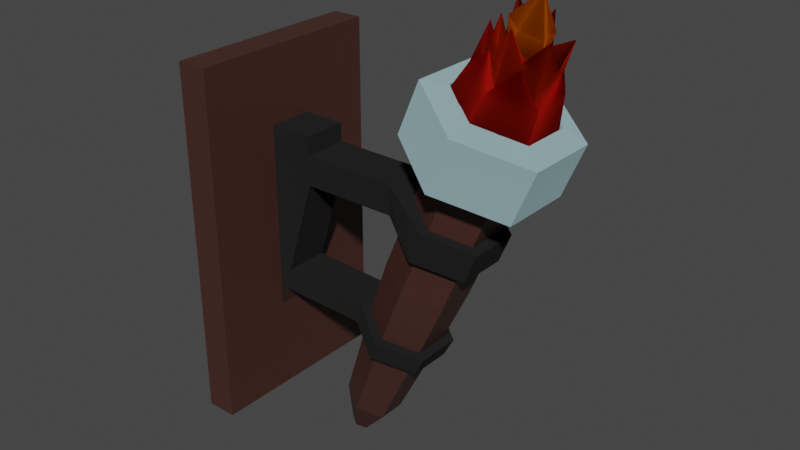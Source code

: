 # Source: torch.blend  (saved by Blender 2.91.10; exported with 4.5.12 LTS)
import bpy
from mathutils import Matrix  # noqa: F401  (used for matrix-valued properties, if any)

bpy.ops.wm.read_factory_settings(use_empty=True)
scene = bpy.context.scene
scene.name = 'Scene'

# ---- collections
col_collection = bpy.data.collections.new('Collection'); scene.collection.children.link(col_collection)

# ---- materials (node trees are filled in below, after node groups)
mat_wood = bpy.data.materials.new('Wood')
mat_wood.use_transparent_shadow = False
mat_red = bpy.data.materials.new('Red')
mat_red.surface_render_method = 'BLENDED'
mat_red.blend_method = 'BLEND'
mat_red.alpha_threshold = 0.4059
mat_red.refraction_depth = 13.4
mat_orange = bpy.data.materials.new('Orange')
mat_orange.use_transparent_shadow = False
mat_yellow = bpy.data.materials.new('Yellow')
mat_yellow.use_transparent_shadow = False
mat_metal = bpy.data.materials.new('Metal')
mat_metal.use_transparent_shadow = False
mat_steel = bpy.data.materials.new('Steel')
mat_steel.use_transparent_shadow = False

# ---- material node trees
mat_wood.use_nodes = True; mat_wood.node_tree.nodes.clear()
_N = mat_wood.node_tree.nodes; _L = mat_wood.node_tree.links
n0 = _N.new('ShaderNodeBsdfPrincipled'); n0.name = 'Principled BSDF'; n0.location = (10, 300)
n0.distribution = 'GGX'
n0.subsurface_method = 'BURLEY'
n0.inputs[0].default_value = (0.05951, 0.02217, 0.01681, 1.0)
n0.inputs[3].default_value = 1.45
n0.inputs[27].default_value = (0.0, 0.0, 0.0, 1.0)
n0.inputs[28].default_value = 1.0
n1 = _N.new('ShaderNodeOutputMaterial'); n1.name = 'Material Output'; n1.location = (300, 300)
_L.new(n0.outputs[0], n1.inputs[0])
n1.is_active_output = True
mat_red.use_nodes = True; mat_red.node_tree.nodes.clear()
_N = mat_red.node_tree.nodes; _L = mat_red.node_tree.links
n0 = _N.new('ShaderNodeOutputMaterial'); n0.name = 'Material Output'; n0.location = (300, 300)
n0.target = 'CYCLES'
n1 = _N.new('ShaderNodeBsdfTranslucent'); n1.name = 'Translucent BSDF'; n1.location = (10, 300)
n1.inputs[0].default_value = (0.7835, 0.1095, 0.07421, 0.5)
n2 = _N.new('ShaderNodeOutputMaterial'); n2.name = 'Material Output.001'; n2.location = (0, 0)
n2.target = 'EEVEE'
n3 = _N.new('ShaderNodeMixShader'); n3.name = 'Mix Shader'; n3.location = (0, 0)
n3.label = 'Disable Shadow'
n3.hide = True
n4 = _N.new('ShaderNodeLightPath'); n4.name = 'Light Path'; n4.location = (0, 0)
n4.hide = True
n5 = _N.new('ShaderNodeBsdfTransparent'); n5.name = 'Transparent BSDF'; n5.location = (0, 0)
n5.hide = True
_L.new(n1.outputs[0], n0.inputs[0])
_L.new(n1.outputs[0], n3.inputs[1])
_L.new(n3.outputs[0], n2.inputs[0])
_L.new(n4.outputs[1], n3.inputs[0])
_L.new(n5.outputs[0], n3.inputs[2])
n0.is_active_output = True
mat_orange.use_nodes = True; mat_orange.node_tree.nodes.clear()
_N = mat_orange.node_tree.nodes; _L = mat_orange.node_tree.links
n0 = _N.new('ShaderNodeOutputMaterial'); n0.name = 'Material Output'; n0.location = (300, 300)
n1 = _N.new('ShaderNodeBsdfTranslucent'); n1.name = 'Translucent BSDF'; n1.location = (10, 300)
n1.inputs[0].default_value = (0.6445, 0.1356, 0.02956, 0.3857)
_L.new(n1.outputs[0], n0.inputs[0])
n0.is_active_output = True
mat_yellow.use_nodes = True; mat_yellow.node_tree.nodes.clear()
_N = mat_yellow.node_tree.nodes; _L = mat_yellow.node_tree.links
n0 = _N.new('ShaderNodeOutputMaterial'); n0.name = 'Material Output'; n0.location = (300, 300)
n1 = _N.new('ShaderNodeBsdfDiffuse'); n1.name = 'Diffuse BSDF'; n1.location = (100, 280)
n1.inputs[0].default_value = (0.7305, 0.3231, 0.02122, 1.0)
n1.inputs[1].default_value = 0.5411
n2 = _N.new('ShaderNodeBsdfTranslucent'); n2.name = 'Translucent BSDF'; n2.location = (10, 300)
n2.inputs[0].default_value = (0.7305, 0.3231, 0.02122, 0.5429)
_L.new(n1.outputs[0], n0.inputs[1])
_L.new(n2.outputs[0], n0.inputs[0])
n0.is_active_output = True
mat_metal.use_nodes = True; mat_metal.node_tree.nodes.clear()
_N = mat_metal.node_tree.nodes; _L = mat_metal.node_tree.links
n0 = _N.new('ShaderNodeOutputMaterial'); n0.name = 'Material Output'; n0.location = (300, 300)
n1 = _N.new('ShaderNodeBsdfDiffuse'); n1.name = 'Diffuse BSDF'; n1.location = (10, 300)
n1.inputs[0].default_value = (0.2542, 0.3864, 0.4125, 1.0)
n1.inputs[1].default_value = 0.5
_L.new(n1.outputs[0], n0.inputs[0])
n0.is_active_output = True
mat_steel.use_nodes = True; mat_steel.node_tree.nodes.clear()
_N = mat_steel.node_tree.nodes; _L = mat_steel.node_tree.links
n0 = _N.new('ShaderNodeOutputMaterial'); n0.name = 'Material Output'; n0.location = (300, 300)
n1 = _N.new('ShaderNodeBsdfDiffuse'); n1.name = 'Diffuse BSDF'; n1.location = (10, 300)
n1.inputs[0].default_value = (0.01444, 0.01444, 0.01444, 1.0)
n1.inputs[1].default_value = 0.5
_L.new(n1.outputs[0], n0.inputs[0])
n0.is_active_output = True

# ---- world
world_world = bpy.data.worlds.new('World'); scene.world = world_world
world_world.use_nodes = True; world_world.node_tree.nodes.clear()
_N = world_world.node_tree.nodes; _L = world_world.node_tree.links
n0 = _N.new('ShaderNodeOutputWorld'); n0.name = 'World Output'; n0.location = (300, 300)
n1 = _N.new('ShaderNodeBackground'); n1.name = 'Background'; n1.location = (10, 300)
n1.inputs[0].default_value = (0.05088, 0.05088, 0.05088, 1.0)
_L.new(n1.outputs[0], n0.inputs[0])
n0.is_active_output = True
world_world.color = (0.05088, 0.05088, 0.05088)
world_world.use_sun_shadow = False
world_world.sun_shadow_jitter_overblur = 0.0

# ---- meshes
me_cube_002 = bpy.data.meshes.new('Cube.002')
me_cube_002.from_pydata([(0.3043, 0.01206, 0.198), (0.2728, 0.03168, 0.2109), (0.3073, -0.02764, 0.1955), (0.2757, -0.04758, 0.2091), (0.2452, -0.0278, 0.2206), (0.242, 0.01179, 0.2228), (0.2483, -0.007444, 0.2484), (0.294, 0.0221, 0.2296), (0.2686, 0.02146, 0.2371), (0.2693, -0.03753, 0.237), (0.3116, -0.007785, 0.2205), (0.2969, -0.03699, 0.2279), (0.2799, 0.02648, 0.1701), (0.2627, 0.0378, 0.177), (0.2981, -0.007991, 0.1629), (0.299, 0.01495, 0.1624), (0.2818, -0.04251, 0.1687), (0.2998, -0.03103, 0.1612), (0.2429, -0.04237, 0.1857), (0.2613, -0.05376, 0.1786), (0.2249, -0.007926, 0.1931), (0.2257, -0.03108, 0.192), (0.2429, 0.02648, 0.1856), (0.2267, 0.01487, 0.1924), (0.2835, 0.01404, 0.2066), (0.273, 0.02133, 0.2111), (0.2966, -0.008035, 0.2005), (0.2991, 0.006524, 0.199), (0.2861, -0.02974, 0.2046), (0.2993, -0.02258, 0.1996), (0.2607, -0.02968, 0.2164), (0.2744, -0.03716, 0.2097), (0.2516, -0.007783, 0.2199), (0.2506, -0.02261, 0.2195), (0.2616, 0.01384, 0.2147), (0.2508, 0.006475, 0.219), (0.2734, 0.005996, 0.2368), (0.2872, -0.02195, 0.2317), (0.2758, -0.02163, 0.2365), (0.2886, 0.005886, 0.231), (0.27, -0.01721, 0.2375), (0.2932, 0.001629, 0.2303), (0.2683, 0.001418, 0.2395), (0.2992, -0.01727, 0.2267), (0.2795, -0.0266, 0.235), (0.2782, 0.011, 0.237), (0.2699, -0.007991, 0.2375), (0.294, -0.007767, 0.2293), (0.2898, 0.01426, 0.2313), (0.2855, 0.02167, 0.2569), (0.3092, -0.008078, 0.2212), (0.3135, 0.006617, 0.2425), (0.2926, -0.02967, 0.23), (0.3102, -0.02206, 0.2464), (0.2709, -0.02988, 0.2382), (0.2868, -0.03664, 0.2561), (0.2624, -0.008145, 0.241), (0.2682, -0.02272, 0.2607), (0.2713, 0.01398, 0.2381), (0.2623, 0.007084, 0.2665), (0.2793, 0.006033, 0.2543), (0.2935, -0.007514, 0.2778), (0.2933, -0.02187, 0.2483), (0.2775, -0.02176, 0.2552), (0.2953, 0.005852, 0.2465), (0.2704, -0.01712, 0.2584), (0.2997, 0.001642, 0.2464), (0.2725, 0.001217, 0.2558), (0.3021, -0.01739, 0.244), (0.2858, -0.02653, 0.2517), (0.2842, 0.01104, 0.2526), (0.2706, -0.007817, 0.258), (0.2994, -0.007686, 0.2459), (0.0006958, -0.09929, -0.1601), (0.0006958, -0.09929, 0.1864), (0.0006958, 0.09109, -0.1601), (0.0006958, 0.09109, 0.1864), (0.03068, -0.02541, -0.07003), (0.03068, -0.02541, 0.09641), (0.03068, 0.01721, -0.07003), (0.03068, 0.01721, 0.09641), (0.03068, 0.09109, 0.1864), (0.03068, 0.09109, -0.1601), (0.03068, -0.09929, -0.1601), (0.03068, -0.09929, 0.1864), (0.07316, 0.01721, 0.09641), (0.07316, 0.01721, 0.06758), (0.07316, -0.02541, 0.06758), (0.07316, -0.02541, 0.09641), (0.1656, 0.01721, 0.09641), (0.1656, 0.01721, 0.06758), (0.1656, -0.02541, 0.06758), (0.1656, -0.02541, 0.09641), (0.03068, -0.02541, 0.1144), (0.03068, 0.01721, 0.1144), (0.2106, 0.03066, 0.05167), (0.2225, 0.03064, 0.08017), (0.2408, 0.01178, 0.03915), (0.2526, 0.01177, 0.06765), (0.2408, -0.02597, 0.03915), (0.2526, -0.02596, 0.06765), (0.2106, -0.04484, 0.05167), (0.2225, -0.04482, 0.08017), (0.1804, -0.02597, 0.0642), (0.1923, -0.02596, 0.09268), (0.1804, 0.01178, 0.0642), (0.1923, 0.01177, 0.09268), (0.07316, 0.01721, 0.1144), (0.07316, -0.02541, 0.1144), (0.04363, -0.02541, -0.02807), (0.04363, 0.01721, -0.02807), (0.03682, -0.02541, -0.05013), (0.03682, 0.01721, -0.05013), (0.1289, -0.02808, -0.05001), (0.1352, -0.02914, -0.02993), (0.1352, 0.01495, -0.02993), (0.1289, 0.01389, -0.05001), (0.2106, 0.04061, 0.05167), (0.2488, 0.01676, 0.03584), (0.2488, -0.03094, 0.03584), (0.2106, -0.05479, 0.05167), (0.1931, 0.03066, 0.009883), (0.2233, 0.01178, -0.002643), (0.2233, -0.02597, -0.002643), (0.1931, -0.04484, 0.009883), (0.1629, -0.02597, 0.02241), (0.1629, 0.01178, 0.02241), (0.1705, 0.02758, -0.04463), (0.1982, 0.01025, -0.05613), (0.1982, -0.02443, -0.05613), (0.1705, -0.04177, -0.04463), (0.1427, -0.02443, -0.03312), (0.1427, 0.01025, -0.03312), (0.1302, 0.01915, -0.1418), (0.1512, 0.006028, -0.1505), (0.1512, -0.02021, -0.1505), (0.1302, -0.03333, -0.1418), (0.1092, -0.02021, -0.133), (0.1092, 0.006028, -0.133), (0.1154, 0.003195, -0.1774), (0.1236, -0.001949, -0.1808), (0.1236, -0.01224, -0.1808), (0.1154, -0.01738, -0.1774), (0.1071, -0.01224, -0.174), (0.1071, -0.001949, -0.174), (0.2606, 0.01676, 0.06434), (0.2225, 0.04061, 0.08017), (0.2606, -0.03094, 0.06434), (0.2225, -0.05479, 0.08017), (0.2663, 0.01177, 0.1013), (0.2362, 0.03064, 0.1138), (0.2663, -0.02596, 0.1013), (0.2362, -0.04482, 0.1138), (0.206, -0.02596, 0.1263), (0.206, 0.01177, 0.1263), (0.2972, 0.02707, 0.1065), (0.2426, 0.06124, 0.1292), (0.2972, -0.04126, 0.1065), (0.2426, -0.07542, 0.1292), (0.1879, -0.04126, 0.1519), (0.1879, 0.02707, 0.1519), (0.3106, 0.02707, 0.1389), (0.256, 0.06124, 0.1615), (0.3106, -0.04126, 0.1389), (0.256, -0.07542, 0.1615), (0.2013, -0.04126, 0.1842), (0.2013, 0.02707, 0.1842), (0.318, 0.02707, 0.1566), (0.2633, 0.06124, 0.1792), (0.318, -0.04126, 0.1566), (0.2633, -0.07542, 0.1792), (0.2086, -0.04126, 0.2019), (0.2086, 0.02707, 0.2019), (0.3022, 0.01582, 0.1694), (0.2655, 0.03874, 0.1846), (0.3022, -0.03001, 0.1694), (0.2655, -0.05292, 0.1846), (0.2289, -0.03001, 0.1998), (0.2289, 0.01582, 0.1998), (0.1625, 0.02591, -0.06387), (0.1361, 0.00941, -0.05292), (0.1361, -0.02359, -0.05292), (0.1625, -0.0401, -0.06387), (0.1889, -0.02359, -0.07482), (0.1889, 0.00941, -0.07482), (0.1705, 0.037, -0.04456), (0.2058, 0.01495, -0.05919), (0.2058, -0.02914, -0.05919), (0.1705, -0.05119, -0.04456), (0.1625, -0.04906, -0.06393), (0.196, 0.01389, -0.07786), (0.1625, 0.03488, -0.06393), (0.196, -0.02808, -0.07786), (0.1923, -0.007092, 0.09268), (0.206, -0.007092, 0.1263), (0.1879, -0.007092, 0.1519), (0.2013, -0.007092, 0.1842), (0.2086, -0.007092, 0.2019), (0.2289, -0.007092, 0.1998), (0.2297, 0.02868, 0.04376), (0.2415, 0.02868, 0.07225), (0.2257, 0.02122, 0.04541), (0.2082, 0.02122, 0.00362), (0.1843, 0.01891, -0.05038), (0.1407, 0.01259, -0.1461), (0.1195, 0.0006232, -0.1791), (0.2375, 0.0212, 0.07391), (0.2513, 0.0212, 0.1075), (0.2699, 0.04416, 0.1179), (0.2833, 0.04416, 0.1502), (0.2906, 0.04416, 0.1679), (0.2839, 0.02728, 0.177), (0.1757, 0.01766, -0.06935), (0.1881, 0.02598, -0.05188), (0.1792, 0.02438, -0.07089), (0.1955, 0.02122, 0.05793), (0.178, 0.02122, 0.01615), (0.1566, 0.01891, -0.03887), (0.1197, 0.01259, -0.1374), (0.1113, 0.0006232, -0.1757), (0.2074, 0.0212, 0.08642), (0.194, 0.02891, 0.08829), (0.1881, 0.02891, 0.05963), (0.2211, 0.0212, 0.1201), (0.2152, 0.04416, 0.1405), (0.2286, 0.04416, 0.1729), (0.236, 0.04416, 0.1906), (0.2472, 0.02728, 0.1922), (0.1493, 0.01766, -0.05839), (0.1528, 0.02598, -0.03725), (0.1457, 0.02438, -0.05697), (0.1955, -0.03541, 0.05793), (0.194, -0.0401, 0.08829), (0.178, -0.03541, 0.01615), (0.1566, -0.0331, -0.03887), (0.1197, -0.02677, -0.1374), (0.1113, -0.01481, -0.1757), (0.2074, -0.03539, 0.08642), (0.2211, -0.03539, 0.1201), (0.2152, -0.05834, 0.1405), (0.2286, -0.05834, 0.1729), (0.236, -0.05834, 0.1906), (0.2472, -0.04146, 0.1922), (0.1493, -0.03185, -0.05839), (0.1457, -0.03857, -0.05697), (0.1528, -0.04016, -0.03725), (0.1881, -0.0401, 0.05963), (0.2488, -0.007092, 0.03584), (0.2606, -0.007092, 0.06434), (0.2408, -0.007092, 0.03915), (0.2233, -0.007092, -0.002643), (0.1982, -0.007092, -0.05613), (0.1512, -0.007092, -0.1505), (0.1236, -0.007092, -0.1808), (0.2526, -0.007092, 0.06765), (0.2663, -0.007092, 0.1013), (0.2972, -0.007092, 0.1065), (0.3106, -0.007092, 0.1389), (0.318, -0.007092, 0.1566), (0.3022, -0.007092, 0.1694), (0.1889, -0.007092, -0.07482), (0.2058, -0.007092, -0.05919), (0.196, -0.007092, -0.07786), (0.2297, -0.04287, 0.04376), (0.2415, -0.04287, 0.07225), (0.2257, -0.03541, 0.04541), (0.2082, -0.03541, 0.00362), (0.1843, -0.0331, -0.05038), (0.1407, -0.02677, -0.1461), (0.1195, -0.01481, -0.1791), (0.2375, -0.03539, 0.07391), (0.2513, -0.03539, 0.1075), (0.2699, -0.05834, 0.1179), (0.2833, -0.05834, 0.1502), (0.2906, -0.05834, 0.1679), (0.2839, -0.04146, 0.177), (0.1757, -0.03185, -0.06935), (0.1881, -0.04016, -0.05188), (0.1792, -0.03857, -0.07089), (0.2761, 0.02728, 0.1583), (0.2578, 0.03874, 0.1659), (0.2945, -0.007092, 0.1507), (0.2945, 0.01582, 0.1507), (0.2761, -0.04146, 0.1583), (0.2945, -0.03001, 0.1507), (0.2395, -0.04146, 0.1735), (0.2578, -0.05292, 0.1659), (0.2211, -0.007092, 0.1811), (0.2211, -0.03001, 0.1811), (0.2395, 0.02728, 0.1735), (0.2211, 0.01582, 0.1811)], [], [(25, 34, 58, 49), (26, 27, 51, 50), (31, 28, 52, 55), (32, 33, 57, 56), (27, 24, 48, 51), (24, 25, 49, 48), (29, 26, 50, 53), (30, 31, 55, 54), (35, 32, 56, 59), (33, 30, 54, 57), (28, 29, 53, 52), (34, 35, 59, 58), (1, 7, 12, 13), (0, 10, 14, 15), (2, 11, 16, 17), (3, 9, 18, 19), (4, 6, 20, 21), (5, 8, 22, 23), (6, 5, 23, 20), (7, 0, 15, 12), (8, 1, 13, 22), (9, 4, 21, 18), (10, 2, 17, 14), (11, 3, 19, 16), (25, 24, 7, 1), (27, 26, 10, 0), (29, 28, 11, 2), (31, 30, 9, 3), (33, 32, 6, 4), (35, 34, 8, 5), (32, 35, 5, 6), (24, 27, 0, 7), (34, 25, 1, 8), (30, 33, 4, 9), (26, 29, 2, 10), (28, 31, 3, 11), (47, 41, 66, 72), (44, 37, 62, 69), (46, 40, 65, 71), (41, 39, 64, 66), (39, 45, 70, 64), (43, 47, 72, 68), (38, 44, 69, 63), (42, 46, 71, 67), (40, 38, 63, 65), (37, 43, 68, 62), (36, 42, 67, 60), (45, 36, 60, 70), (45, 39, 48, 49), (41, 47, 50, 51), (43, 37, 52, 53), (44, 38, 54, 55), (40, 46, 56, 57), (42, 36, 58, 59), (46, 42, 59, 56), (39, 41, 51, 48), (36, 45, 49, 58), (38, 40, 57, 54), (47, 43, 53, 50), (37, 44, 55, 52), (68, 61, 62), (61, 64, 70), (60, 61, 70), (66, 61, 72), (69, 61, 63), (61, 60, 67), (72, 61, 68), (65, 61, 71), (62, 61, 69), (64, 61, 66), (67, 71, 61), (63, 61, 65), (73, 74, 76, 75), (75, 76, 81, 82), (78, 88, 108, 93), (83, 84, 74, 73), (75, 82, 83, 73), (81, 76, 74, 84), (80, 79, 82, 81), (79, 77, 83, 82), (78, 80, 81, 84), (77, 78, 84, 83), (85, 88, 92, 89), (79, 80, 85, 86, 110, 112), (78, 77, 111, 109, 87, 88), (77, 79, 112, 111), (90, 89, 92, 91), (86, 85, 89, 90), (88, 87, 91, 92), (87, 86, 90, 91), (199, 200, 145, 118), (85, 80, 94, 107), (247, 248, 147, 119), (80, 78, 93, 94), (263, 264, 148, 120), (88, 85, 107, 108), (246, 232, 92, 91), (193, 104, 153, 194), (94, 93, 108, 107), (222, 221, 146, 117), (201, 97, 122, 202), (113, 116, 115, 114), (109, 110, 86, 87), (112, 110, 115, 116), (110, 109, 114, 115), (109, 111, 113, 114), (111, 112, 116, 113), (201, 95, 117, 199), (249, 97, 118, 247), (265, 99, 119, 263), (231, 101, 120, 246), (105, 103, 91, 90), (215, 105, 90, 222), (125, 126, 132, 131), (215, 95, 121, 216), (231, 103, 125, 233), (249, 99, 123, 250), (103, 105, 126, 125), (265, 101, 124, 266), (228, 179, 133, 218), (266, 124, 130, 267), (202, 122, 128, 203), (216, 121, 127, 217), (233, 125, 131, 234), (250, 123, 129, 251), (137, 138, 144, 143), (243, 181, 137, 235), (260, 183, 135, 252), (181, 180, 138, 137), (276, 182, 136, 268), (212, 184, 134, 204), (139, 205, 140, 253, 141, 269, 142, 236, 143, 144, 219), (268, 136, 142, 269), (204, 134, 140, 205), (218, 133, 139, 219), (235, 137, 143, 236), (252, 135, 141, 253), (206, 98, 145, 200), (254, 100, 147, 248), (270, 102, 148, 264), (237, 104, 92, 232), (104, 193, 106, 89, 92), (220, 96, 146, 221), (223, 154, 160, 224), (270, 100, 151, 271), (206, 96, 150, 207), (220, 106, 154, 223), (237, 102, 152, 238), (254, 98, 149, 255), (195, 159, 165, 196), (238, 152, 158, 239), (255, 149, 155, 256), (194, 153, 159, 195), (271, 151, 157, 272), (207, 150, 156, 208), (240, 164, 170, 241), (272, 157, 163, 273), (208, 156, 162, 209), (224, 160, 166, 225), (239, 158, 164, 240), (256, 155, 161, 257), (274, 169, 175, 275), (257, 161, 167, 258), (196, 165, 171, 197), (273, 163, 169, 274), (209, 162, 168, 210), (225, 166, 172, 226), (259, 173, 282, 281), (210, 168, 174, 211), (226, 172, 178, 227), (241, 170, 176, 242), (258, 167, 173, 259), (197, 171, 177, 198), (198, 177, 288, 287), (275, 175, 284, 283), (211, 174, 280, 279), (227, 178, 290, 289), (242, 176, 286, 285), (243, 182, 189, 244), (131, 132, 115, 114), (212, 179, 191, 214), (203, 128, 186, 213), (260, 184, 190, 262), (234, 131, 114, 245), (213, 186, 190, 214), (277, 188, 189, 278), (261, 187, 192, 262), (245, 114, 113, 244), (229, 185, 191, 230), (251, 129, 187, 261), (276, 183, 192, 278), (217, 127, 185, 229), (228, 180, 116, 230), (267, 130, 188, 277), (180, 181, 113, 116), (178, 198, 287, 290), (172, 197, 198, 178), (166, 196, 197, 172), (154, 194, 195, 160), (160, 195, 196, 166), (106, 193, 194, 154), (185, 213, 214, 191), (127, 203, 213, 185), (184, 212, 214, 190), (173, 211, 279, 282), (167, 210, 211, 173), (161, 209, 210, 167), (155, 208, 209, 161), (149, 207, 208, 155), (98, 206, 207, 149), (96, 206, 200, 146), (133, 204, 205, 139), (179, 212, 204, 133), (121, 202, 203, 127), (97, 201, 199, 118), (95, 201, 202, 121), (117, 146, 200, 199), (179, 228, 230, 191), (132, 217, 229, 115), (115, 229, 230, 116), (174, 227, 289, 280), (168, 226, 227, 174), (162, 225, 226, 168), (156, 224, 225, 162), (96, 220, 223, 150), (150, 223, 224, 156), (106, 220, 221, 89), (138, 218, 219, 144), (126, 216, 217, 132), (180, 228, 218, 138), (105, 215, 216, 126), (95, 215, 222, 117), (90, 89, 221, 222), (188, 245, 244, 189), (130, 234, 245, 188), (181, 243, 244, 113), (177, 242, 285, 288), (171, 241, 242, 177), (159, 239, 240, 165), (165, 240, 241, 171), (153, 238, 239, 159), (104, 237, 238, 153), (102, 237, 232, 148), (136, 235, 236, 142), (182, 243, 235, 136), (124, 233, 234, 130), (101, 231, 233, 124), (103, 231, 246, 91), (120, 148, 232, 246), (128, 251, 261, 186), (186, 261, 262, 190), (183, 260, 262, 192), (169, 258, 259, 175), (175, 259, 281, 284), (163, 257, 258, 169), (157, 256, 257, 163), (151, 255, 256, 157), (100, 254, 255, 151), (98, 254, 248, 145), (134, 252, 253, 140), (184, 260, 252, 134), (122, 250, 251, 128), (97, 249, 250, 122), (99, 249, 247, 119), (118, 145, 248, 247), (129, 267, 277, 187), (182, 276, 278, 189), (187, 277, 278, 192), (176, 275, 283, 286), (164, 273, 274, 170), (170, 274, 275, 176), (158, 272, 273, 164), (152, 271, 272, 158), (102, 270, 271, 152), (100, 270, 264, 147), (135, 268, 269, 141), (183, 276, 268, 135), (123, 266, 267, 129), (99, 265, 266, 123), (101, 265, 263, 120), (119, 147, 264, 263)])
me_cube_002.polygons.foreach_set('material_index', [2, 2, 2, 2, 2, 2, 2, 2, 2, 2, 2, 2, 1, 1, 1, 1, 1, 1, 1, 1, 1, 1, 1, 1, 1, 1, 1, 1, 1, 1, 1, 1, 1, 1, 1, 1, 3, 3, 3, 3, 3, 3, 3, 3, 3, 3, 3, 3, 2, 2, 2, 2, 2, 2, 2, 2, 2, 2, 2, 2, 3, 3, 3, 3, 3, 3, 3, 3, 3, 3, 3, 3, 0, 0, 5, 0, 0, 0, 0, 0, 0, 0, 5, 5, 5, 0, 5, 5, 5, 0, 5, 5, 5, 0, 5, 5, 5, 0, 5, 5, 0, 5, 5, 5, 5, 5, 5, 5, 5, 5, 5, 5, 5, 0, 0, 0, 0, 0, 0, 0, 0, 0, 0, 0, 0, 0, 0, 0, 0, 0, 0, 0, 0, 0, 0, 0, 0, 5, 5, 5, 5, 5, 5, 4, 0, 0, 0, 0, 0, 4, 4, 4, 4, 4, 4, 4, 4, 4, 4, 4, 4, 4, 4, 4, 4, 4, 4, 4, 4, 4, 4, 4, 4, 4, 4, 4, 4, 4, 5, 5, 5, 5, 5, 5, 5, 5, 5, 5, 5, 5, 5, 5, 5, 5, 5, 4, 4, 4, 4, 4, 0, 5, 5, 5, 4, 4, 4, 4, 4, 0, 5, 0, 0, 0, 5, 0, 5, 5, 5, 5, 4, 4, 4, 4, 0, 4, 5, 0, 0, 0, 0, 5, 5, 5, 5, 5, 4, 4, 4, 4, 4, 0, 5, 0, 0, 0, 0, 5, 5, 5, 5, 5, 4, 4, 4, 4, 4, 0, 5, 0, 0, 0, 0, 5, 5, 5, 5, 5, 4, 4, 4, 4, 4, 0, 5, 0, 0, 0, 0, 5, 5])
_uv = me_cube_002.uv_layers.new(name='UVMap')
_uv.uv.foreach_set('vector', [0.25, 0.3662, 0.1997, 0.3371, 0.1997, 0.3371, 0.25, 0.3662, 0.3506, 0.25, 0.3506, 0.3081, 0.3506, 0.3081, 0.3506, 0.25, 0.25, 0.1338, 0.3003, 0.1629, 0.3003, 0.1629, 0.25, 0.1338, 0.1494, 0.25, 0.1494, 0.1919, 0.1494, 0.1919, 0.1494, 0.25, 0.3506, 0.3081, 0.3003, 0.3371, 0.3003, 0.3371, 0.3506, 0.3081, 0.3003, 0.3371, 0.25, 0.3662, 0.25, 0.3662, 0.3003, 0.3371, 0.3506, 0.1919, 0.3506, 0.25, 0.3506, 0.25, 0.3506, 0.1919, 0.1997, 0.1629, 0.25, 0.1338, 0.25, 0.1338, 0.1997, 0.1629, 0.1494, 0.3081, 0.1494, 0.25, 0.1494, 0.25, 0.1494, 0.3081, 0.1494, 0.1919, 0.1997, 0.1629, 0.1997, 0.1629, 0.1494, 0.1919, 0.3003, 0.1629, 0.3506, 0.1919, 0.3506, 0.1919, 0.3003, 0.1629, 0.1997, 0.3371, 0.1494, 0.3081, 0.1494, 0.3081, 0.1997, 0.3371, 0.25, 0.4071, 0.318, 0.3678, 0.329, 0.3869, 0.25, 0.4325, 0.386, 0.3285, 0.386, 0.25, 0.4081, 0.25, 0.4081, 0.3413, 0.386, 0.1715, 0.318, 0.1322, 0.329, 0.1131, 0.4081, 0.1587, 0.25, 0.09294, 0.182, 0.1322, 0.171, 0.1131, 0.25, 0.06749, 0.114, 0.1715, 0.114, 0.25, 0.09194, 0.25, 0.09194, 0.1587, 0.114, 0.3285, 0.182, 0.3678, 0.171, 0.3869, 0.09194, 0.3413, 0.114, 0.25, 0.114, 0.3285, 0.09194, 0.3413, 0.09194, 0.25, 0.318, 0.3678, 0.386, 0.3285, 0.4081, 0.3413, 0.329, 0.3869, 0.182, 0.3678, 0.25, 0.4071, 0.25, 0.4325, 0.171, 0.3869, 0.182, 0.1322, 0.114, 0.1715, 0.09194, 0.1587, 0.171, 0.1131, 0.386, 0.25, 0.386, 0.1715, 0.4081, 0.1587, 0.4081, 0.25, 0.318, 0.1322, 0.25, 0.09294, 0.25, 0.06749, 0.329, 0.1131, 0.25, 0.3662, 0.3003, 0.3371, 0.318, 0.3678, 0.25, 0.4071, 0.3506, 0.3081, 0.3506, 0.25, 0.386, 0.25, 0.386, 0.3285, 0.3506, 0.1919, 0.3003, 0.1629, 0.318, 0.1322, 0.386, 0.1715, 0.25, 0.1338, 0.1997, 0.1629, 0.182, 0.1322, 0.25, 0.09294, 0.1494, 0.1919, 0.1494, 0.25, 0.114, 0.25, 0.114, 0.1715, 0.1494, 0.3081, 0.1997, 0.3371, 0.182, 0.3678, 0.114, 0.3285, 0.1494, 0.25, 0.1494, 0.3081, 0.114, 0.3285, 0.114, 0.25, 0.3003, 0.3371, 0.3506, 0.3081, 0.386, 0.3285, 0.318, 0.3678, 0.1997, 0.3371, 0.25, 0.3662, 0.25, 0.4071, 0.182, 0.3678, 0.1997, 0.1629, 0.1494, 0.1919, 0.114, 0.1715, 0.182, 0.1322, 0.3506, 0.25, 0.3506, 0.1919, 0.386, 0.1715, 0.386, 0.25, 0.3003, 0.1629, 0.25, 0.1338, 0.25, 0.09294, 0.318, 0.1322, 0.3144, 0.25, 0.3144, 0.2872, 0.3144, 0.2872, 0.3144, 0.25, 0.25, 0.1756, 0.2822, 0.1942, 0.2822, 0.1942, 0.25, 0.1756, 0.1856, 0.25, 0.1856, 0.2128, 0.1856, 0.2128, 0.1856, 0.25, 0.3144, 0.2872, 0.2822, 0.3058, 0.2822, 0.3058, 0.3144, 0.2872, 0.2822, 0.3058, 0.25, 0.3244, 0.25, 0.3244, 0.2822, 0.3058, 0.3144, 0.2128, 0.3144, 0.25, 0.3144, 0.25, 0.3144, 0.2128, 0.2178, 0.1942, 0.25, 0.1756, 0.25, 0.1756, 0.2178, 0.1942, 0.1856, 0.2872, 0.1856, 0.25, 0.1856, 0.25, 0.1856, 0.2872, 0.1856, 0.2128, 0.2178, 0.1942, 0.2178, 0.1942, 0.1856, 0.2128, 0.2822, 0.1942, 0.3144, 0.2128, 0.3144, 0.2128, 0.2822, 0.1942, 0.2178, 0.3058, 0.1856, 0.2872, 0.1856, 0.2872, 0.2178, 0.3058, 0.25, 0.3244, 0.2178, 0.3058, 0.2178, 0.3058, 0.25, 0.3244, 0.25, 0.3244, 0.2822, 0.3058, 0.3003, 0.3371, 0.25, 0.3662, 0.3144, 0.2872, 0.3144, 0.25, 0.3506, 0.25, 0.3506, 0.3081, 0.3144, 0.2128, 0.2822, 0.1942, 0.3003, 0.1629, 0.3506, 0.1919, 0.25, 0.1756, 0.2178, 0.1942, 0.1997, 0.1629, 0.25, 0.1338, 0.1856, 0.2128, 0.1856, 0.25, 0.1494, 0.25, 0.1494, 0.1919, 0.1856, 0.2872, 0.2178, 0.3058, 0.1997, 0.3371, 0.1494, 0.3081, 0.1856, 0.25, 0.1856, 0.2872, 0.1494, 0.3081, 0.1494, 0.25, 0.2822, 0.3058, 0.3144, 0.2872, 0.3506, 0.3081, 0.3003, 0.3371, 0.2178, 0.3058, 0.25, 0.3244, 0.25, 0.3662, 0.1997, 0.3371, 0.2178, 0.1942, 0.1856, 0.2128, 0.1494, 0.1919, 0.1997, 0.1629, 0.3144, 0.25, 0.3144, 0.2128, 0.3506, 0.1919, 0.3506, 0.25, 0.2822, 0.1942, 0.25, 0.1756, 0.25, 0.1338, 0.3003, 0.1629, 0.3144, 0.2128, 0.25, 0.25, 0.2822, 0.1942, 0.25, 0.25, 0.2822, 0.3058, 0.25, 0.3244, 0.2178, 0.3058, 0.25, 0.25, 0.25, 0.3244, 0.3144, 0.2872, 0.25, 0.25, 0.3144, 0.25, 0.25, 0.1756, 0.25, 0.25, 0.2178, 0.1942, 0.25, 0.25, 0.2178, 0.3058, 0.1856, 0.2872, 0.3144, 0.25, 0.25, 0.25, 0.3144, 0.2128, 0.1856, 0.2128, 0.25, 0.25, 0.1856, 0.25, 0.2822, 0.1942, 0.25, 0.25, 0.25, 0.1756, 0.2822, 0.3058, 0.25, 0.25, 0.3144, 0.2872, 0.1856, 0.2872, 0.1856, 0.25, 0.25, 0.25, 0.2178, 0.1942, 0.25, 0.25, 0.1856, 0.2128, 0.375, 0.0, 0.625, 0.0, 0.625, 0.25, 0.375, 0.25, 0.375, 0.25, 0.625, 0.25, 0.625, 0.5, 0.375, 0.5, 0.56, 0.6849, 0.56, 0.6849, 0.56, 0.6849, 0.56, 0.6849, 0.375, 0.75, 0.625, 0.75, 0.625, 1.0, 0.375, 1.0, 0.125, 0.5, 0.375, 0.5, 0.375, 0.75, 0.125, 0.75, 0.625, 0.5, 0.875, 0.5, 0.875, 0.75, 0.625, 0.75, 0.56, 0.5651, 0.44, 0.5651, 0.375, 0.5, 0.625, 0.5, 0.44, 0.5651, 0.44, 0.6849, 0.375, 0.75, 0.375, 0.5, 0.56, 0.6849, 0.56, 0.5651, 0.625, 0.5, 0.625, 0.75, 0.44, 0.6849, 0.56, 0.6849, 0.625, 0.75, 0.375, 0.75, 0.56, 0.5651, 0.56, 0.6849, 0.56, 0.6849, 0.56, 0.5651, 0.44, 0.5651, 0.56, 0.5651, 0.56, 0.5651, 0.44, 0.5651, 0.44, 0.5651, 0.44, 0.5651, 0.56, 0.6849, 0.44, 0.6849, 0.44, 0.6849, 0.44, 0.6849, 0.44, 0.6849, 0.56, 0.6849, 0.44, 0.6849, 0.44, 0.5651, 0.44, 0.5651, 0.44, 0.6849, 0.44, 0.5651, 0.56, 0.5651, 0.56, 0.6849, 0.44, 0.6849, 0.44, 0.5651, 0.56, 0.5651, 0.56, 0.5651, 0.44, 0.5651, 0.56, 0.6849, 0.44, 0.6849, 0.44, 0.6849, 0.56, 0.6849, 0.44, 0.6849, 0.44, 0.5651, 0.44, 0.5651, 0.44, 0.6849, 0.9167, 0.5, 0.9167, 1.0, 0.8333, 1.0, 0.8333, 0.5, 0.56, 0.5651, 0.56, 0.5651, 0.56, 0.5651, 0.56, 0.5651, 0.75, 0.5, 0.75, 1.0, 0.6667, 1.0, 0.6667, 0.5, 0.56, 0.5651, 0.56, 0.6849, 0.56, 0.6849, 0.56, 0.5651, 0.5833, 0.5, 0.5833, 1.0, 0.5, 1.0, 0.5, 0.5, 0.56, 0.6849, 0.56, 0.5651, 0.56, 0.5651, 0.56, 0.6849, 0.4167, 0.5, 0.4167, 1.0, 0.3333, 1.0, 0.3333, 0.5, 0.09194, 0.25, 0.09194, 0.1587, 0.09194, 0.1587, 0.09194, 0.25, 0.56, 0.5651, 0.56, 0.6849, 0.56, 0.6849, 0.56, 0.5651, 0.08333, 0.5, 0.08333, 1.0, -8.941e-08, 1.0, -8.941e-08, 0.5, 0.8323, 0.3925, 0.9145, 0.345, 0.9145, 0.345, 0.8323, 0.3925, 0.44, 0.6849, 0.44, 0.5651, 0.44, 0.5651, 0.44, 0.6849, 0.44, 0.6849, 0.44, 0.5651, 0.44, 0.5651, 0.44, 0.6849, 0.44, 0.5651, 0.44, 0.5651, 0.44, 0.5651, 0.44, 0.5651, 0.44, 0.5651, 0.44, 0.6849, 0.44, 0.6849, 0.44, 0.5651, 0.44, 0.6849, 0.44, 0.6849, 0.44, 0.6849, 0.44, 0.6849, 0.44, 0.6849, 0.44, 0.5651, 0.44, 0.5651, 0.44, 0.6849, 0.8323, 0.3925, 0.75, 0.4399, 0.75, 0.49, 0.8539, 0.43, 0.9145, 0.25, 0.9145, 0.345, 0.9578, 0.37, 0.9578, 0.25, 0.8323, 0.1075, 0.9145, 0.155, 0.9578, 0.13, 0.8539, 0.07, 0.6677, 0.1075, 0.75, 0.06005, 0.75, 0.01, 0.6461, 0.07, 0.5855, 0.345, 0.5855, 0.155, 0.5422, 0.13, 0.5422, 0.37, 0.6677, 0.3925, 0.5855, 0.345, 0.5422, 0.37, 0.6461, 0.43, 0.5855, 0.155, 0.5855, 0.345, 0.5855, 0.345, 0.5855, 0.155, 0.6677, 0.3925, 0.75, 0.4399, 0.75, 0.4399, 0.6677, 0.3925, 0.6677, 0.1075, 0.5855, 0.155, 0.5855, 0.155, 0.6677, 0.1075, 0.9145, 0.25, 0.9145, 0.155, 0.9145, 0.155, 0.9145, 0.25, 0.5855, 0.155, 0.5855, 0.345, 0.5855, 0.345, 0.5855, 0.155, 0.8323, 0.1075, 0.75, 0.06005, 0.75, 0.06005, 0.8323, 0.1075, 0.6677, 0.3925, 0.75, 0.4399, 0.75, 0.4399, 0.6677, 0.3925, 0.8323, 0.1075, 0.75, 0.06005, 0.75, 0.06005, 0.8323, 0.1075, 0.8323, 0.3925, 0.9145, 0.345, 0.9145, 0.345, 0.8323, 0.3925, 0.6677, 0.3925, 0.75, 0.4399, 0.75, 0.4399, 0.6677, 0.3925, 0.6677, 0.1075, 0.5855, 0.155, 0.5855, 0.155, 0.6677, 0.1075, 0.9145, 0.25, 0.9145, 0.155, 0.9145, 0.155, 0.9145, 0.25, 0.5855, 0.155, 0.5855, 0.345, 0.5855, 0.345, 0.5855, 0.155, 0.6677, 0.1075, 0.5855, 0.155, 0.5855, 0.155, 0.6677, 0.1075, 0.9145, 0.25, 0.9145, 0.155, 0.9145, 0.155, 0.9145, 0.25, 0.5855, 0.155, 0.5855, 0.345, 0.5855, 0.345, 0.5855, 0.155, 0.8323, 0.1075, 0.75, 0.06005, 0.75, 0.06005, 0.8323, 0.1075, 0.8323, 0.3925, 0.9145, 0.345, 0.9145, 0.345, 0.8323, 0.3925, 0.75, 0.4399, 0.8323, 0.3925, 0.9145, 0.345, 0.9145, 0.25, 0.9145, 0.155, 0.8323, 0.1075, 0.75, 0.06005, 0.6677, 0.1075, 0.5855, 0.155, 0.5855, 0.345, 0.6677, 0.3925, 0.8323, 0.1075, 0.75, 0.06005, 0.75, 0.06005, 0.8323, 0.1075, 0.8323, 0.3925, 0.9145, 0.345, 0.9145, 0.345, 0.8323, 0.3925, 0.6677, 0.3925, 0.75, 0.4399, 0.75, 0.4399, 0.6677, 0.3925, 0.6677, 0.1075, 0.5855, 0.155, 0.5855, 0.155, 0.6677, 0.1075, 0.9145, 0.25, 0.9145, 0.155, 0.9145, 0.155, 0.9145, 0.25, 0.329, 0.3869, 0.4081, 0.3413, 0.4578, 0.37, 0.3539, 0.43, 0.4081, 0.25, 0.4081, 0.1587, 0.4578, 0.13, 0.4578, 0.25, 0.329, 0.1131, 0.25, 0.06749, 0.25, 0.01, 0.3539, 0.07, 0.171, 0.1131, 0.09194, 0.1587, 0.04215, 0.13, 0.1461, 0.07, 0.09194, 0.1587, 0.09194, 0.25, 0.09194, 0.3413, 0.04215, 0.37, 0.04215, 0.13, 0.171, 0.3869, 0.25, 0.4325, 0.25, 0.49, 0.1461, 0.43, 0.171, 0.3869, 0.09194, 0.3413, 0.09194, 0.3413, 0.171, 0.3869, 0.329, 0.1131, 0.4081, 0.1587, 0.4081, 0.1587, 0.329, 0.1131, 0.329, 0.3869, 0.25, 0.4325, 0.25, 0.4325, 0.329, 0.3869, 0.171, 0.3869, 0.09194, 0.3413, 0.09194, 0.3413, 0.171, 0.3869, 0.171, 0.1131, 0.25, 0.06749, 0.25, 0.06749, 0.171, 0.1131, 0.4081, 0.25, 0.4081, 0.3413, 0.4081, 0.3413, 0.4081, 0.25, 0.09194, 0.25, 0.09194, 0.1587, 0.09194, 0.1587, 0.09194, 0.25, 0.171, 0.1131, 0.25, 0.06749, 0.25, 0.06749, 0.171, 0.1131, 0.4081, 0.25, 0.4081, 0.3413, 0.4081, 0.3413, 0.4081, 0.25, 0.09194, 0.25, 0.09194, 0.1587, 0.09194, 0.1587, 0.09194, 0.25, 0.329, 0.1131, 0.4081, 0.1587, 0.4081, 0.1587, 0.329, 0.1131, 0.329, 0.3869, 0.25, 0.4325, 0.25, 0.4325, 0.329, 0.3869, 0.171, 0.1131, 0.25, 0.06749, 0.25, 0.06749, 0.171, 0.1131, 0.329, 0.1131, 0.4081, 0.1587, 0.4081, 0.1587, 0.329, 0.1131, 0.329, 0.3869, 0.25, 0.4325, 0.25, 0.4325, 0.329, 0.3869, 0.171, 0.3869, 0.09194, 0.3413, 0.09194, 0.3413, 0.171, 0.3869, 0.171, 0.1131, 0.25, 0.06749, 0.25, 0.06749, 0.171, 0.1131, 0.4081, 0.25, 0.4081, 0.3413, 0.4081, 0.3413, 0.4081, 0.25, 0.329, 0.1131, 0.4081, 0.1587, 0.4081, 0.1587, 0.329, 0.1131, 0.4081, 0.25, 0.4081, 0.3413, 0.4081, 0.3413, 0.4081, 0.25, 0.09194, 0.25, 0.09194, 0.1587, 0.09194, 0.1587, 0.09194, 0.25, 0.329, 0.1131, 0.4081, 0.1587, 0.4081, 0.1587, 0.329, 0.1131, 0.329, 0.3869, 0.25, 0.4325, 0.25, 0.4325, 0.329, 0.3869, 0.171, 0.3869, 0.09194, 0.3413, 0.09194, 0.3413, 0.171, 0.3869, 0.4081, 0.25, 0.4081, 0.3413, 0.4081, 0.3413, 0.4081, 0.25, 0.329, 0.3869, 0.25, 0.4325, 0.25, 0.4325, 0.329, 0.3869, 0.171, 0.3869, 0.09194, 0.3413, 0.09194, 0.3413, 0.171, 0.3869, 0.171, 0.1131, 0.25, 0.06749, 0.25, 0.06749, 0.171, 0.1131, 0.4081, 0.25, 0.4081, 0.3413, 0.4081, 0.3413, 0.4081, 0.25, 0.09194, 0.25, 0.09194, 0.1587, 0.09194, 0.1587, 0.09194, 0.25, 0.09194, 0.25, 0.09194, 0.1587, 0.09194, 0.1587, 0.09194, 0.25, 0.329, 0.1131, 0.4081, 0.1587, 0.4081, 0.1587, 0.329, 0.1131, 0.329, 0.3869, 0.25, 0.4325, 0.25, 0.4325, 0.329, 0.3869, 0.171, 0.3869, 0.09194, 0.3413, 0.09194, 0.3413, 0.171, 0.3869, 0.171, 0.1131, 0.25, 0.06749, 0.25, 0.06749, 0.171, 0.1131, 0.6677, 0.1075, 0.75, 0.06005, 0.75, 0.06005, 0.6677, 0.1075, 0.5855, 0.155, 0.5855, 0.345, 0.5855, 0.345, 0.5855, 0.155, 0.8323, 0.3925, 0.75, 0.4399, 0.75, 0.4399, 0.8323, 0.3925, 0.8323, 0.3925, 0.9145, 0.345, 0.9145, 0.345, 0.8323, 0.3925, 0.9145, 0.25, 0.9145, 0.345, 0.9145, 0.345, 0.9145, 0.25, 0.6677, 0.1075, 0.5855, 0.155, 0.5855, 0.155, 0.6677, 0.1075, 0.8323, 0.3925, 0.9145, 0.345, 0.9145, 0.345, 0.8323, 0.3925, 0.8323, 0.1075, 0.75, 0.06005, 0.75, 0.06005, 0.8323, 0.1075, 0.9145, 0.25, 0.9145, 0.155, 0.9145, 0.155, 0.9145, 0.25, 0.6677, 0.1075, 0.5855, 0.155, 0.5855, 0.155, 0.6677, 0.1075, 0.6677, 0.3925, 0.75, 0.4399, 0.75, 0.4399, 0.6677, 0.3925, 0.9145, 0.25, 0.9145, 0.155, 0.9145, 0.155, 0.9145, 0.25, 0.8323, 0.1075, 0.9145, 0.155, 0.9145, 0.155, 0.8323, 0.1075, 0.6677, 0.3925, 0.75, 0.4399, 0.75, 0.4399, 0.6677, 0.3925, 0.6677, 0.3925, 0.5855, 0.345, 0.5855, 0.345, 0.6677, 0.3925, 0.8323, 0.1075, 0.75, 0.06005, 0.75, 0.06005, 0.8323, 0.1075, 0.5855, 0.345, 0.5855, 0.155, 0.5855, 0.155, 0.5855, 0.345, 0.09194, 0.3413, 0.09194, 0.25, 0.09194, 0.25, 0.09194, 0.3413, 0.09194, 0.3413, 0.09194, 0.25, 0.09194, 0.25, 0.09194, 0.3413, 0.09194, 0.3413, 0.09194, 0.25, 0.09194, 0.25, 0.09194, 0.3413, 0.09194, 0.3413, 0.09194, 0.25, 0.09194, 0.25, 0.09194, 0.3413, 0.09194, 0.3413, 0.09194, 0.25, 0.09194, 0.25, 0.09194, 0.3413, 0.09194, 0.3413, 0.09194, 0.25, 0.09194, 0.25, 0.09194, 0.3413, 0.75, 0.4399, 0.8323, 0.3925, 0.8323, 0.3925, 0.75, 0.4399, 0.75, 0.4399, 0.8323, 0.3925, 0.8323, 0.3925, 0.75, 0.4399, 0.9145, 0.345, 0.8323, 0.3925, 0.8323, 0.3925, 0.9145, 0.345, 0.4081, 0.3413, 0.329, 0.3869, 0.329, 0.3869, 0.4081, 0.3413, 0.4081, 0.3413, 0.329, 0.3869, 0.329, 0.3869, 0.4081, 0.3413, 0.4081, 0.3413, 0.329, 0.3869, 0.329, 0.3869, 0.4081, 0.3413, 0.4081, 0.3413, 0.329, 0.3869, 0.329, 0.3869, 0.4081, 0.3413, 0.4081, 0.3413, 0.329, 0.3869, 0.329, 0.3869, 0.4081, 0.3413, 0.4081, 0.3413, 0.329, 0.3869, 0.329, 0.3869, 0.4081, 0.3413, 0.25, 0.4325, 0.329, 0.3869, 0.3539, 0.43, 0.25, 0.49, 0.75, 0.4399, 0.8323, 0.3925, 0.8323, 0.3925, 0.75, 0.4399, 0.75, 0.4399, 0.8323, 0.3925, 0.8323, 0.3925, 0.75, 0.4399, 0.75, 0.4399, 0.8323, 0.3925, 0.8323, 0.3925, 0.75, 0.4399, 0.9145, 0.345, 0.8323, 0.3925, 0.8539, 0.43, 0.9578, 0.37, 0.75, 0.4399, 0.8323, 0.3925, 0.8323, 0.3925, 0.75, 0.4399, 1.0, 0.5, 1.0, 1.0, 0.9167, 1.0, 0.9167, 0.5, 0.75, 0.4399, 0.6677, 0.3925, 0.6677, 0.3925, 0.75, 0.4399, 0.5855, 0.345, 0.6677, 0.3925, 0.6677, 0.3925, 0.5855, 0.345, 0.5855, 0.345, 0.6677, 0.3925, 0.6677, 0.3925, 0.5855, 0.345, 0.25, 0.4325, 0.171, 0.3869, 0.171, 0.3869, 0.25, 0.4325, 0.25, 0.4325, 0.171, 0.3869, 0.171, 0.3869, 0.25, 0.4325, 0.25, 0.4325, 0.171, 0.3869, 0.171, 0.3869, 0.25, 0.4325, 0.25, 0.4325, 0.171, 0.3869, 0.171, 0.3869, 0.25, 0.4325, 0.25, 0.4325, 0.171, 0.3869, 0.171, 0.3869, 0.25, 0.4325, 0.25, 0.4325, 0.171, 0.3869, 0.171, 0.3869, 0.25, 0.4325, 0.09194, 0.3413, 0.171, 0.3869, 0.1461, 0.43, 0.04215, 0.37, 0.5855, 0.345, 0.6677, 0.3925, 0.6677, 0.3925, 0.5855, 0.345, 0.5855, 0.345, 0.6677, 0.3925, 0.6677, 0.3925, 0.5855, 0.345, 0.5855, 0.345, 0.6677, 0.3925, 0.6677, 0.3925, 0.5855, 0.345, 0.5855, 0.345, 0.6677, 0.3925, 0.6677, 0.3925, 0.5855, 0.345, 0.75, 0.4399, 0.6677, 0.3925, 0.6461, 0.43, 0.75, 0.49, 0.1667, 0.5, 0.1667, 1.0, 0.08333, 1.0, 0.08333, 0.5, 0.75, 0.06005, 0.6677, 0.1075, 0.6677, 0.1075, 0.75, 0.06005, 0.75, 0.06005, 0.6677, 0.1075, 0.6677, 0.1075, 0.75, 0.06005, 0.5855, 0.155, 0.6677, 0.1075, 0.6677, 0.1075, 0.5855, 0.155, 0.09194, 0.1587, 0.171, 0.1131, 0.171, 0.1131, 0.09194, 0.1587, 0.09194, 0.1587, 0.171, 0.1131, 0.171, 0.1131, 0.09194, 0.1587, 0.09194, 0.1587, 0.171, 0.1131, 0.171, 0.1131, 0.09194, 0.1587, 0.09194, 0.1587, 0.171, 0.1131, 0.171, 0.1131, 0.09194, 0.1587, 0.09194, 0.1587, 0.171, 0.1131, 0.171, 0.1131, 0.09194, 0.1587, 0.09194, 0.1587, 0.171, 0.1131, 0.171, 0.1131, 0.09194, 0.1587, 0.25, 0.06749, 0.171, 0.1131, 0.1461, 0.07, 0.25, 0.01, 0.75, 0.06005, 0.6677, 0.1075, 0.6677, 0.1075, 0.75, 0.06005, 0.75, 0.06005, 0.6677, 0.1075, 0.6677, 0.1075, 0.75, 0.06005, 0.75, 0.06005, 0.6677, 0.1075, 0.6677, 0.1075, 0.75, 0.06005, 0.75, 0.06005, 0.6677, 0.1075, 0.6677, 0.1075, 0.75, 0.06005, 0.5855, 0.155, 0.6677, 0.1075, 0.6461, 0.07, 0.5422, 0.13, 0.5, 0.5, 0.5, 1.0, 0.4167, 1.0, 0.4167, 0.5, 0.9145, 0.345, 0.9145, 0.25, 0.9145, 0.25, 0.9145, 0.345, 0.9145, 0.345, 0.9145, 0.25, 0.9145, 0.25, 0.9145, 0.345, 0.9145, 0.155, 0.9145, 0.25, 0.9145, 0.25, 0.9145, 0.155, 0.4081, 0.1587, 0.4081, 0.25, 0.4081, 0.25, 0.4081, 0.1587, 0.4081, 0.1587, 0.4081, 0.25, 0.4081, 0.25, 0.4081, 0.1587, 0.4081, 0.1587, 0.4081, 0.25, 0.4081, 0.25, 0.4081, 0.1587, 0.4081, 0.1587, 0.4081, 0.25, 0.4081, 0.25, 0.4081, 0.1587, 0.4081, 0.1587, 0.4081, 0.25, 0.4081, 0.25, 0.4081, 0.1587, 0.4081, 0.1587, 0.4081, 0.25, 0.4081, 0.25, 0.4081, 0.1587, 0.4081, 0.3413, 0.4081, 0.25, 0.4578, 0.25, 0.4578, 0.37, 0.9145, 0.345, 0.9145, 0.25, 0.9145, 0.25, 0.9145, 0.345, 0.9145, 0.345, 0.9145, 0.25, 0.9145, 0.25, 0.9145, 0.345, 0.9145, 0.345, 0.9145, 0.25, 0.9145, 0.25, 0.9145, 0.345, 0.9145, 0.345, 0.9145, 0.25, 0.9145, 0.25, 0.9145, 0.345, 0.9145, 0.155, 0.9145, 0.25, 0.9578, 0.25, 0.9578, 0.13, 0.8333, 0.5, 0.8333, 1.0, 0.75, 1.0, 0.75, 0.5, 0.9145, 0.155, 0.8323, 0.1075, 0.8323, 0.1075, 0.9145, 0.155, 0.75, 0.06005, 0.8323, 0.1075, 0.8323, 0.1075, 0.75, 0.06005, 0.9145, 0.155, 0.8323, 0.1075, 0.8323, 0.1075, 0.9145, 0.155, 0.25, 0.06749, 0.329, 0.1131, 0.329, 0.1131, 0.25, 0.06749, 0.25, 0.06749, 0.329, 0.1131, 0.329, 0.1131, 0.25, 0.06749, 0.25, 0.06749, 0.329, 0.1131, 0.329, 0.1131, 0.25, 0.06749, 0.25, 0.06749, 0.329, 0.1131, 0.329, 0.1131, 0.25, 0.06749, 0.25, 0.06749, 0.329, 0.1131, 0.329, 0.1131, 0.25, 0.06749, 0.25, 0.06749, 0.329, 0.1131, 0.329, 0.1131, 0.25, 0.06749, 0.4081, 0.1587, 0.329, 0.1131, 0.3539, 0.07, 0.4578, 0.13, 0.9145, 0.155, 0.8323, 0.1075, 0.8323, 0.1075, 0.9145, 0.155, 0.9145, 0.155, 0.8323, 0.1075, 0.8323, 0.1075, 0.9145, 0.155, 0.9145, 0.155, 0.8323, 0.1075, 0.8323, 0.1075, 0.9145, 0.155, 0.9145, 0.155, 0.8323, 0.1075, 0.8323, 0.1075, 0.9145, 0.155, 0.75, 0.06005, 0.8323, 0.1075, 0.8539, 0.07, 0.75, 0.01, 0.6667, 0.5, 0.6667, 1.0, 0.5833, 1.0, 0.5833, 0.5])
me_cube_002.materials.append(mat_wood)
me_cube_002.materials.append(mat_red)
me_cube_002.materials.append(mat_orange)
me_cube_002.materials.append(mat_yellow)
me_cube_002.materials.append(mat_metal)
me_cube_002.materials.append(mat_steel)
me_cube_002.use_remesh_fix_poles = True
me_cube_002.use_remesh_preserve_attributes = False
me_cube_002.use_mirror_vertex_groups = False
me_cube_002.update()

# ---- objects
ob_cube_001 = bpy.data.objects.new('Cube.001', me_cube_002)

# ---- transforms, parenting, visibility, modifiers, constraints
ob_cube_001.location = (0.0, 0.0, 0.0)
ob_cube_001.lineart.crease_threshold = 0.0

# ---- collection membership
col_collection.objects.link(ob_cube_001)

# ---- scene / render settings (as saved in the file)
scene.frame_start = 1; scene.frame_end = 250; scene.frame_set(1)
scene.render.engine = 'BLENDER_EEVEE_NEXT'
scene.cycles.use_denoising = False
scene.cycles.samples = 128
scene.cycles.sampling_pattern = 'TABULATED_SOBOL'
scene.cycles.use_adaptive_sampling = False
scene.cycles.use_light_tree = False
scene.view_settings.view_transform = 'Filmic'
bpy.context.view_layer.update()

# ---- added for rendering (the .blend has no active camera and no usable light): camera, sun
cam_auto = bpy.data.cameras.new('AutoCamera')
cam_auto.lens = 50.0
cam_auto.sensor_width = 36.0
cam_auto.clip_end = 1000.0
ob_auto_camera = bpy.data.objects.new('AutoCamera', cam_auto)
scene.collection.objects.link(ob_auto_camera)
ob_auto_camera.location = (0.704544, -0.658354, 0.48464)
ob_auto_camera.rotation_euler = (1.09748, -7.21219e-08, 0.694738)
scene.camera = ob_auto_camera
light_auto_sun = bpy.data.lights.new('AutoSun', 'SUN')
light_auto_sun.energy = 3.0
light_auto_sun.angle = 0.0523599
ob_auto_sun = bpy.data.objects.new('AutoSun', light_auto_sun)
scene.collection.objects.link(ob_auto_sun)
ob_auto_sun.rotation_euler = (0.872665, 0.174533, 0.523599)
bpy.context.view_layer.update()
